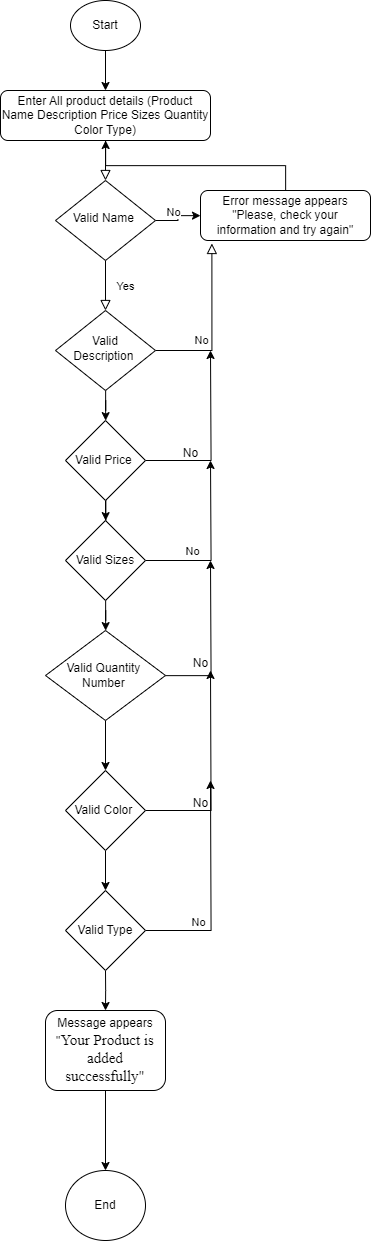

The diagram above was exported from draw.io. Its source (the exported page's mxGraphModel, read from the mxfile embedded in the PNG):
<mxGraphModel dx="3686" dy="2826" grid="1" gridSize="10" guides="1" tooltips="1" connect="1" arrows="1" fold="1" page="1" pageScale="1" pageWidth="827" pageHeight="1169" math="0" shadow="0">
  <root>
    <mxCell id="WIyWlLk6GJQsqaUBKTNV-0" />
    <mxCell id="WIyWlLk6GJQsqaUBKTNV-1" parent="WIyWlLk6GJQsqaUBKTNV-0" />
    <mxCell id="WIyWlLk6GJQsqaUBKTNV-2" value="" style="rounded=0;html=1;jettySize=auto;orthogonalLoop=1;fontSize=11;endArrow=block;endFill=0;endSize=8;strokeWidth=1;shadow=0;labelBackgroundColor=none;edgeStyle=orthogonalEdgeStyle;" parent="WIyWlLk6GJQsqaUBKTNV-1" source="WIyWlLk6GJQsqaUBKTNV-3" target="WIyWlLk6GJQsqaUBKTNV-6" edge="1">
      <mxGeometry relative="1" as="geometry" />
    </mxCell>
    <mxCell id="WIyWlLk6GJQsqaUBKTNV-3" value="Enter All product details (Product Name Description Price Sizes Quantity Color Type)" style="rounded=1;whiteSpace=wrap;html=1;fontSize=12;glass=0;strokeWidth=1;shadow=0;" parent="WIyWlLk6GJQsqaUBKTNV-1" vertex="1">
      <mxGeometry x="160" y="80" width="210" height="50" as="geometry" />
    </mxCell>
    <mxCell id="WIyWlLk6GJQsqaUBKTNV-4" value="Yes" style="rounded=0;html=1;jettySize=auto;orthogonalLoop=1;fontSize=11;endArrow=block;endFill=0;endSize=8;strokeWidth=1;shadow=0;labelBackgroundColor=none;edgeStyle=orthogonalEdgeStyle;" parent="WIyWlLk6GJQsqaUBKTNV-1" source="WIyWlLk6GJQsqaUBKTNV-6" target="WIyWlLk6GJQsqaUBKTNV-10" edge="1">
      <mxGeometry y="20" relative="1" as="geometry">
        <mxPoint as="offset" />
      </mxGeometry>
    </mxCell>
    <mxCell id="tce-Qs52PHRxJ7CJ7Wif-5" value="" style="edgeStyle=orthogonalEdgeStyle;rounded=0;orthogonalLoop=1;jettySize=auto;html=1;" parent="WIyWlLk6GJQsqaUBKTNV-1" source="WIyWlLk6GJQsqaUBKTNV-6" target="WIyWlLk6GJQsqaUBKTNV-7" edge="1">
      <mxGeometry relative="1" as="geometry" />
    </mxCell>
    <mxCell id="tce-Qs52PHRxJ7CJ7Wif-6" value="No" style="edgeLabel;html=1;align=center;verticalAlign=middle;resizable=0;points=[];" parent="tce-Qs52PHRxJ7CJ7Wif-5" vertex="1" connectable="0">
      <mxGeometry x="0.1" y="8" relative="1" as="geometry">
        <mxPoint x="-7" y="3" as="offset" />
      </mxGeometry>
    </mxCell>
    <mxCell id="WIyWlLk6GJQsqaUBKTNV-6" value="Valid Name&amp;nbsp;" style="rhombus;whiteSpace=wrap;html=1;shadow=0;fontFamily=Helvetica;fontSize=12;align=center;strokeWidth=1;spacing=6;spacingTop=-4;" parent="WIyWlLk6GJQsqaUBKTNV-1" vertex="1">
      <mxGeometry x="215" y="170" width="100" height="80" as="geometry" />
    </mxCell>
    <mxCell id="tce-Qs52PHRxJ7CJ7Wif-4" style="edgeStyle=orthogonalEdgeStyle;rounded=0;orthogonalLoop=1;jettySize=auto;html=1;" parent="WIyWlLk6GJQsqaUBKTNV-1" source="WIyWlLk6GJQsqaUBKTNV-7" target="WIyWlLk6GJQsqaUBKTNV-3" edge="1">
      <mxGeometry relative="1" as="geometry" />
    </mxCell>
    <mxCell id="WIyWlLk6GJQsqaUBKTNV-7" value="Error message appears &quot;Please, check your information and try again&quot;" style="rounded=1;whiteSpace=wrap;html=1;fontSize=12;glass=0;strokeWidth=1;shadow=0;" parent="WIyWlLk6GJQsqaUBKTNV-1" vertex="1">
      <mxGeometry x="360" y="180" width="170" height="50" as="geometry" />
    </mxCell>
    <mxCell id="WIyWlLk6GJQsqaUBKTNV-9" value="No" style="edgeStyle=orthogonalEdgeStyle;rounded=0;html=1;jettySize=auto;orthogonalLoop=1;fontSize=11;endArrow=block;endFill=0;endSize=8;strokeWidth=1;shadow=0;labelBackgroundColor=none;entryX=0.067;entryY=1.06;entryDx=0;entryDy=0;entryPerimeter=0;" parent="WIyWlLk6GJQsqaUBKTNV-1" source="WIyWlLk6GJQsqaUBKTNV-10" target="WIyWlLk6GJQsqaUBKTNV-7" edge="1">
      <mxGeometry x="-0.4492" y="10" relative="1" as="geometry">
        <mxPoint as="offset" />
      </mxGeometry>
    </mxCell>
    <mxCell id="tce-Qs52PHRxJ7CJ7Wif-14" value="" style="edgeStyle=orthogonalEdgeStyle;rounded=0;orthogonalLoop=1;jettySize=auto;html=1;" parent="WIyWlLk6GJQsqaUBKTNV-1" source="WIyWlLk6GJQsqaUBKTNV-10" target="tce-Qs52PHRxJ7CJ7Wif-9" edge="1">
      <mxGeometry relative="1" as="geometry" />
    </mxCell>
    <mxCell id="WIyWlLk6GJQsqaUBKTNV-10" value="Valid Description&amp;nbsp;" style="rhombus;whiteSpace=wrap;html=1;shadow=0;fontFamily=Helvetica;fontSize=12;align=center;strokeWidth=1;spacing=6;spacingTop=-4;" parent="WIyWlLk6GJQsqaUBKTNV-1" vertex="1">
      <mxGeometry x="215" y="300" width="100" height="80" as="geometry" />
    </mxCell>
    <mxCell id="tce-Qs52PHRxJ7CJ7Wif-1" value="" style="edgeStyle=orthogonalEdgeStyle;rounded=0;orthogonalLoop=1;jettySize=auto;html=1;" parent="WIyWlLk6GJQsqaUBKTNV-1" source="tce-Qs52PHRxJ7CJ7Wif-0" target="WIyWlLk6GJQsqaUBKTNV-3" edge="1">
      <mxGeometry relative="1" as="geometry" />
    </mxCell>
    <mxCell id="tce-Qs52PHRxJ7CJ7Wif-0" value="Start" style="ellipse;whiteSpace=wrap;html=1;" parent="WIyWlLk6GJQsqaUBKTNV-1" vertex="1">
      <mxGeometry x="230" y="-10" width="70" height="50" as="geometry" />
    </mxCell>
    <mxCell id="tce-Qs52PHRxJ7CJ7Wif-15" value="" style="edgeStyle=orthogonalEdgeStyle;rounded=0;orthogonalLoop=1;jettySize=auto;html=1;" parent="WIyWlLk6GJQsqaUBKTNV-1" source="tce-Qs52PHRxJ7CJ7Wif-9" target="tce-Qs52PHRxJ7CJ7Wif-10" edge="1">
      <mxGeometry relative="1" as="geometry" />
    </mxCell>
    <mxCell id="tce-Qs52PHRxJ7CJ7Wif-19" style="edgeStyle=orthogonalEdgeStyle;rounded=0;orthogonalLoop=1;jettySize=auto;html=1;" parent="WIyWlLk6GJQsqaUBKTNV-1" source="tce-Qs52PHRxJ7CJ7Wif-9" edge="1">
      <mxGeometry relative="1" as="geometry">
        <mxPoint x="370" y="340" as="targetPoint" />
      </mxGeometry>
    </mxCell>
    <mxCell id="tce-Qs52PHRxJ7CJ7Wif-9" value="Valid Price&amp;nbsp;" style="rhombus;whiteSpace=wrap;html=1;" parent="WIyWlLk6GJQsqaUBKTNV-1" vertex="1">
      <mxGeometry x="225" y="410" width="80" height="80" as="geometry" />
    </mxCell>
    <mxCell id="tce-Qs52PHRxJ7CJ7Wif-16" value="" style="edgeStyle=orthogonalEdgeStyle;rounded=0;orthogonalLoop=1;jettySize=auto;html=1;" parent="WIyWlLk6GJQsqaUBKTNV-1" source="tce-Qs52PHRxJ7CJ7Wif-10" target="tce-Qs52PHRxJ7CJ7Wif-11" edge="1">
      <mxGeometry relative="1" as="geometry" />
    </mxCell>
    <mxCell id="tce-Qs52PHRxJ7CJ7Wif-20" style="edgeStyle=orthogonalEdgeStyle;rounded=0;orthogonalLoop=1;jettySize=auto;html=1;" parent="WIyWlLk6GJQsqaUBKTNV-1" source="tce-Qs52PHRxJ7CJ7Wif-10" edge="1">
      <mxGeometry relative="1" as="geometry">
        <mxPoint x="370" y="450" as="targetPoint" />
      </mxGeometry>
    </mxCell>
    <mxCell id="tce-Qs52PHRxJ7CJ7Wif-26" value="No" style="edgeLabel;html=1;align=center;verticalAlign=middle;resizable=0;points=[];" parent="tce-Qs52PHRxJ7CJ7Wif-20" vertex="1" connectable="0">
      <mxGeometry x="-0.4925" y="7" relative="1" as="geometry">
        <mxPoint x="3" y="-3" as="offset" />
      </mxGeometry>
    </mxCell>
    <mxCell id="tce-Qs52PHRxJ7CJ7Wif-10" value="Valid Sizes" style="rhombus;whiteSpace=wrap;html=1;" parent="WIyWlLk6GJQsqaUBKTNV-1" vertex="1">
      <mxGeometry x="225" y="510" width="80" height="80" as="geometry" />
    </mxCell>
    <mxCell id="tce-Qs52PHRxJ7CJ7Wif-17" value="" style="edgeStyle=orthogonalEdgeStyle;rounded=0;orthogonalLoop=1;jettySize=auto;html=1;" parent="WIyWlLk6GJQsqaUBKTNV-1" source="tce-Qs52PHRxJ7CJ7Wif-11" target="tce-Qs52PHRxJ7CJ7Wif-12" edge="1">
      <mxGeometry relative="1" as="geometry" />
    </mxCell>
    <mxCell id="tce-Qs52PHRxJ7CJ7Wif-23" style="edgeStyle=orthogonalEdgeStyle;rounded=0;orthogonalLoop=1;jettySize=auto;html=1;" parent="WIyWlLk6GJQsqaUBKTNV-1" source="tce-Qs52PHRxJ7CJ7Wif-11" edge="1">
      <mxGeometry relative="1" as="geometry">
        <mxPoint x="370" y="550" as="targetPoint" />
      </mxGeometry>
    </mxCell>
    <mxCell id="tce-Qs52PHRxJ7CJ7Wif-11" value="Valid Quantity&amp;nbsp;&lt;div&gt;Number&amp;nbsp;&lt;/div&gt;" style="rhombus;whiteSpace=wrap;html=1;" parent="WIyWlLk6GJQsqaUBKTNV-1" vertex="1">
      <mxGeometry x="205" y="620" width="120" height="90" as="geometry" />
    </mxCell>
    <mxCell id="tce-Qs52PHRxJ7CJ7Wif-18" style="edgeStyle=orthogonalEdgeStyle;rounded=0;orthogonalLoop=1;jettySize=auto;html=1;" parent="WIyWlLk6GJQsqaUBKTNV-1" source="tce-Qs52PHRxJ7CJ7Wif-12" target="tce-Qs52PHRxJ7CJ7Wif-13" edge="1">
      <mxGeometry relative="1" as="geometry" />
    </mxCell>
    <mxCell id="tce-Qs52PHRxJ7CJ7Wif-24" style="edgeStyle=orthogonalEdgeStyle;rounded=0;orthogonalLoop=1;jettySize=auto;html=1;" parent="WIyWlLk6GJQsqaUBKTNV-1" source="tce-Qs52PHRxJ7CJ7Wif-12" edge="1">
      <mxGeometry relative="1" as="geometry">
        <mxPoint x="370" y="660" as="targetPoint" />
      </mxGeometry>
    </mxCell>
    <mxCell id="tce-Qs52PHRxJ7CJ7Wif-12" value="Valid Color&amp;nbsp;" style="rhombus;whiteSpace=wrap;html=1;" parent="WIyWlLk6GJQsqaUBKTNV-1" vertex="1">
      <mxGeometry x="225" y="760" width="80" height="80" as="geometry" />
    </mxCell>
    <mxCell id="tce-Qs52PHRxJ7CJ7Wif-25" style="edgeStyle=orthogonalEdgeStyle;rounded=0;orthogonalLoop=1;jettySize=auto;html=1;" parent="WIyWlLk6GJQsqaUBKTNV-1" source="tce-Qs52PHRxJ7CJ7Wif-13" edge="1">
      <mxGeometry relative="1" as="geometry">
        <mxPoint x="370" y="770" as="targetPoint" />
      </mxGeometry>
    </mxCell>
    <mxCell id="tce-Qs52PHRxJ7CJ7Wif-30" value="No" style="edgeLabel;html=1;align=center;verticalAlign=middle;resizable=0;points=[];" parent="tce-Qs52PHRxJ7CJ7Wif-25" vertex="1" connectable="0">
      <mxGeometry x="-0.5267" y="9" relative="1" as="geometry">
        <mxPoint as="offset" />
      </mxGeometry>
    </mxCell>
    <mxCell id="tce-Qs52PHRxJ7CJ7Wif-31" style="edgeStyle=orthogonalEdgeStyle;rounded=0;orthogonalLoop=1;jettySize=auto;html=1;exitX=0.5;exitY=1;exitDx=0;exitDy=0;" parent="WIyWlLk6GJQsqaUBKTNV-1" source="tce-Qs52PHRxJ7CJ7Wif-13" edge="1">
      <mxGeometry relative="1" as="geometry">
        <mxPoint x="265" y="1000" as="targetPoint" />
      </mxGeometry>
    </mxCell>
    <mxCell id="tce-Qs52PHRxJ7CJ7Wif-13" value="Valid Type" style="rhombus;whiteSpace=wrap;html=1;" parent="WIyWlLk6GJQsqaUBKTNV-1" vertex="1">
      <mxGeometry x="225" y="880" width="80" height="80" as="geometry" />
    </mxCell>
    <mxCell id="tce-Qs52PHRxJ7CJ7Wif-21" value="No" style="text;html=1;align=center;verticalAlign=middle;resizable=0;points=[];autosize=1;strokeColor=none;fillColor=none;" parent="WIyWlLk6GJQsqaUBKTNV-1" vertex="1">
      <mxGeometry x="330" y="428" width="40" height="30" as="geometry" />
    </mxCell>
    <mxCell id="tce-Qs52PHRxJ7CJ7Wif-27" value="No" style="text;html=1;align=center;verticalAlign=middle;resizable=0;points=[];autosize=1;strokeColor=none;fillColor=none;" parent="WIyWlLk6GJQsqaUBKTNV-1" vertex="1">
      <mxGeometry x="340" y="638" width="40" height="30" as="geometry" />
    </mxCell>
    <mxCell id="tce-Qs52PHRxJ7CJ7Wif-29" value="No" style="text;html=1;align=center;verticalAlign=middle;resizable=0;points=[];autosize=1;strokeColor=none;fillColor=none;" parent="WIyWlLk6GJQsqaUBKTNV-1" vertex="1">
      <mxGeometry x="340" y="778" width="40" height="30" as="geometry" />
    </mxCell>
    <mxCell id="tce-Qs52PHRxJ7CJ7Wif-34" value="" style="edgeStyle=orthogonalEdgeStyle;rounded=0;orthogonalLoop=1;jettySize=auto;html=1;" parent="WIyWlLk6GJQsqaUBKTNV-1" source="tce-Qs52PHRxJ7CJ7Wif-32" target="tce-Qs52PHRxJ7CJ7Wif-33" edge="1">
      <mxGeometry relative="1" as="geometry" />
    </mxCell>
    <mxCell id="tce-Qs52PHRxJ7CJ7Wif-32" value="Message appears &quot;&lt;span style=&quot;font-family: &amp;quot;Times New Roman&amp;quot;; font-size: 15px; text-align: left; white-space-collapse: preserve; background-color: rgb(255, 255, 255);&quot;&gt;Your Product is added successfully&quot;&lt;/span&gt;" style="rounded=1;whiteSpace=wrap;html=1;" parent="WIyWlLk6GJQsqaUBKTNV-1" vertex="1">
      <mxGeometry x="205" y="1000" width="120" height="80" as="geometry" />
    </mxCell>
    <mxCell id="tce-Qs52PHRxJ7CJ7Wif-33" value="End" style="ellipse;whiteSpace=wrap;html=1;rounded=1;" parent="WIyWlLk6GJQsqaUBKTNV-1" vertex="1">
      <mxGeometry x="225" y="1160" width="80" height="70" as="geometry" />
    </mxCell>
  </root>
</mxGraphModel>